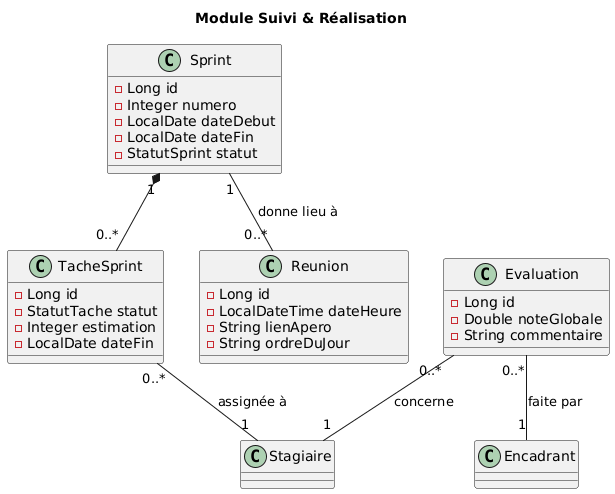

The diagram above was rendered by PlantUML. Its source (embedded in the PNG):
@startuml
title Module Suivi & Réalisation

class Sprint {
    - Long id
    - Integer numero
    - LocalDate dateDebut
    - LocalDate dateFin
    - StatutSprint statut
}

class TacheSprint {
    - Long id
    - StatutTache statut
    - Integer estimation
    - LocalDate dateFin
}

class Reunion {
    - Long id
    - LocalDateTime dateHeure
    - String lienApero
    - String ordreDuJour
}

class Evaluation {
    - Long id
    - Double noteGlobale
    - String commentaire
}

Sprint "1" *-- "0..*" TacheSprint
Sprint "1" -- "0..*" Reunion : donne lieu à
TacheSprint "0..*" -- "1" Stagiaire : assignée à
Evaluation "0..*" -- "1" Stagiaire : concerne
Evaluation "0..*" -- "1" Encadrant : faite par
@enduml